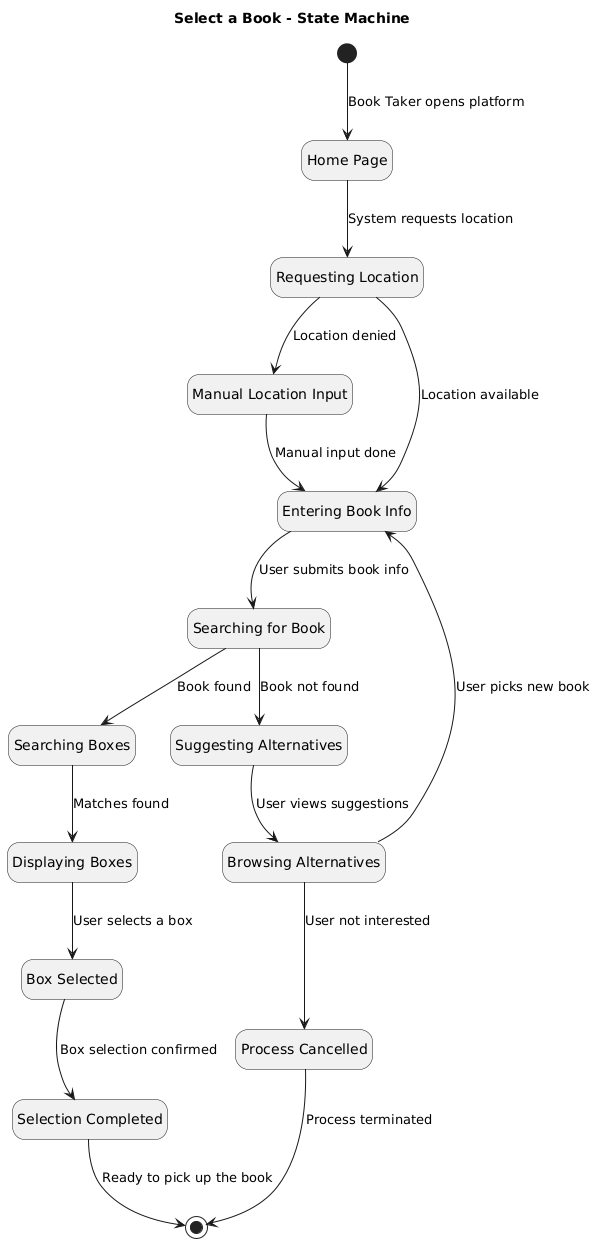

The diagram above was rendered by PlantUML. Its source (embedded in the PNG):
@startuml
title Select a Book - State Machine

hide empty description

state "Home Page" as Idle
state "Requesting Location" as RequestLocation
state "Manual Location Input" as ManualLocation
state "Entering Book Info" as EnterBookInfo
state "Searching for Book" as SearchingBook
state "Suggesting Alternatives" as SuggestingAlternatives
state "Browsing Alternatives" as BrowsingAlternatives
state "Searching Boxes" as SearchingBoxes
state "Displaying Boxes" as DisplayingBoxes
state "Box Selected" as BoxSelected
state "Process Cancelled" as Cancelled
state "Selection Completed" as Completed

[*] --> Idle : Book Taker opens platform

Idle --> RequestLocation : System requests location

RequestLocation --> EnterBookInfo : Location available
RequestLocation --> ManualLocation : Location denied
ManualLocation --> EnterBookInfo : Manual input done

EnterBookInfo --> SearchingBook : User submits book info
SearchingBook --> SearchingBoxes : Book found
SearchingBook --> SuggestingAlternatives : Book not found

SuggestingAlternatives --> BrowsingAlternatives : User views suggestions
BrowsingAlternatives --> EnterBookInfo : User picks new book
BrowsingAlternatives --> Cancelled : User not interested

SearchingBoxes --> DisplayingBoxes : Matches found

DisplayingBoxes --> BoxSelected : User selects a box
BoxSelected --> Completed : Box selection confirmed

Cancelled --> [*] : Process terminated
Completed --> [*] : Ready to pick up the book
@enduml